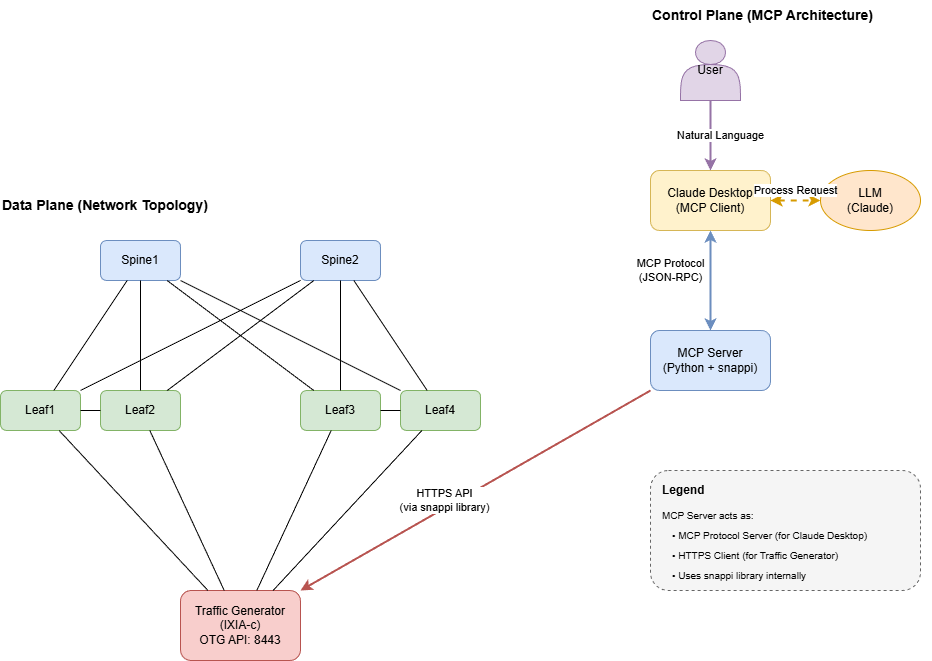

The diagram above was exported from draw.io. Its source (the exported page's mxGraphModel, read from the mxfile embedded in the PNG):
<mxGraphModel dx="3040" dy="875" grid="1" gridSize="10" guides="1" tooltips="1" connect="1" arrows="1" fold="1" page="1" pageScale="1" pageWidth="1200" pageHeight="800" math="0" shadow="0">
  <root>
    <mxCell id="0" />
    <mxCell id="1" parent="0" />
    <mxCell id="spine1" value="Spine1" style="rounded=1;whiteSpace=wrap;html=1;fillColor=#dae8fc;strokeColor=#6c8ebf;" parent="1" vertex="1">
      <mxGeometry x="300" y="250" width="80" height="40" as="geometry" />
    </mxCell>
    <mxCell id="spine2" value="Spine2" style="rounded=1;whiteSpace=wrap;html=1;fillColor=#dae8fc;strokeColor=#6c8ebf;" parent="1" vertex="1">
      <mxGeometry x="500" y="250" width="80" height="40" as="geometry" />
    </mxCell>
    <mxCell id="leaf1" value="Leaf1" style="rounded=1;whiteSpace=wrap;html=1;fillColor=#d5e8d4;strokeColor=#82b366;" parent="1" vertex="1">
      <mxGeometry x="200" y="400" width="80" height="40" as="geometry" />
    </mxCell>
    <mxCell id="leaf2" value="Leaf2" style="rounded=1;whiteSpace=wrap;html=1;fillColor=#d5e8d4;strokeColor=#82b366;" parent="1" vertex="1">
      <mxGeometry x="300" y="400" width="80" height="40" as="geometry" />
    </mxCell>
    <mxCell id="leaf3" value="Leaf3" style="rounded=1;whiteSpace=wrap;html=1;fillColor=#d5e8d4;strokeColor=#82b366;" parent="1" vertex="1">
      <mxGeometry x="500" y="400" width="80" height="40" as="geometry" />
    </mxCell>
    <mxCell id="leaf4" value="Leaf4" style="rounded=1;whiteSpace=wrap;html=1;fillColor=#d5e8d4;strokeColor=#82b366;" parent="1" vertex="1">
      <mxGeometry x="600" y="400" width="80" height="40" as="geometry" />
    </mxCell>
    <mxCell id="otg" value="Traffic Generator&#10;(IXIA-c)&#10;OTG API: 8443" style="rounded=1;whiteSpace=wrap;html=1;fillColor=#f8cecc;strokeColor=#b85450;" parent="1" vertex="1">
      <mxGeometry x="380" y="600" width="120" height="70" as="geometry" />
    </mxCell>
    <mxCell id="user" value="User" style="shape=actor;whiteSpace=wrap;html=1;fillColor=#e1d5e7;strokeColor=#9673a6;" parent="1" vertex="1">
      <mxGeometry x="880" y="50" width="60" height="60" as="geometry" />
    </mxCell>
    <mxCell id="claude" value="Claude Desktop&#10;(MCP Client)" style="rounded=1;whiteSpace=wrap;html=1;fillColor=#fff2cc;strokeColor=#d6b656;" parent="1" vertex="1">
      <mxGeometry x="850" y="180" width="120" height="60" as="geometry" />
    </mxCell>
    <mxCell id="llm" value="LLM&#10;(Claude)" style="ellipse;whiteSpace=wrap;html=1;fillColor=#ffe6cc;strokeColor=#d79b00;" parent="1" vertex="1">
      <mxGeometry x="1020" y="180" width="100" height="60" as="geometry" />
    </mxCell>
    <mxCell id="mcp_server" value="MCP Server&#10;(Python + snappi)" style="rounded=1;whiteSpace=wrap;html=1;fillColor=#dae8fc;strokeColor=#6c8ebf;" parent="1" vertex="1">
      <mxGeometry x="850" y="340" width="120" height="60" as="geometry" />
    </mxCell>
    <mxCell id="100" value="" style="endArrow=none;html=1;rounded=0;" parent="1" source="spine1" target="leaf1" edge="1">
      <mxGeometry width="50" height="50" relative="1" as="geometry" />
    </mxCell>
    <mxCell id="101" value="" style="endArrow=none;html=1;rounded=0;" parent="1" source="spine1" target="leaf2" edge="1">
      <mxGeometry width="50" height="50" relative="1" as="geometry" />
    </mxCell>
    <mxCell id="102" value="" style="endArrow=none;html=1;rounded=0;" parent="1" source="spine1" target="leaf3" edge="1">
      <mxGeometry width="50" height="50" relative="1" as="geometry" />
    </mxCell>
    <mxCell id="103" value="" style="endArrow=none;html=1;rounded=0;" parent="1" source="spine1" target="leaf4" edge="1">
      <mxGeometry width="50" height="50" relative="1" as="geometry" />
    </mxCell>
    <mxCell id="104" value="" style="endArrow=none;html=1;rounded=0;" parent="1" source="spine2" target="leaf1" edge="1">
      <mxGeometry width="50" height="50" relative="1" as="geometry" />
    </mxCell>
    <mxCell id="105" value="" style="endArrow=none;html=1;rounded=0;" parent="1" source="spine2" target="leaf2" edge="1">
      <mxGeometry width="50" height="50" relative="1" as="geometry" />
    </mxCell>
    <mxCell id="106" value="" style="endArrow=none;html=1;rounded=0;" parent="1" source="spine2" target="leaf3" edge="1">
      <mxGeometry width="50" height="50" relative="1" as="geometry" />
    </mxCell>
    <mxCell id="107" value="" style="endArrow=none;html=1;rounded=0;" parent="1" source="spine2" target="leaf4" edge="1">
      <mxGeometry width="50" height="50" relative="1" as="geometry" />
    </mxCell>
    <mxCell id="108" value="" style="endArrow=none;html=1;rounded=0;" parent="1" source="leaf1" target="leaf2" edge="1">
      <mxGeometry width="50" height="50" relative="1" as="geometry" />
    </mxCell>
    <mxCell id="109" value="" style="endArrow=none;html=1;rounded=0;" parent="1" source="leaf3" target="leaf4" edge="1">
      <mxGeometry width="50" height="50" relative="1" as="geometry" />
    </mxCell>
    <mxCell id="110" value="" style="endArrow=none;html=1;rounded=0;" parent="1" source="otg" target="leaf1" edge="1">
      <mxGeometry width="50" height="50" relative="1" as="geometry" />
    </mxCell>
    <mxCell id="111" value="" style="endArrow=none;html=1;rounded=0;" parent="1" source="otg" target="leaf2" edge="1">
      <mxGeometry width="50" height="50" relative="1" as="geometry" />
    </mxCell>
    <mxCell id="112" value="" style="endArrow=none;html=1;rounded=0;" parent="1" source="otg" target="leaf3" edge="1">
      <mxGeometry width="50" height="50" relative="1" as="geometry" />
    </mxCell>
    <mxCell id="113" value="" style="endArrow=none;html=1;rounded=0;" parent="1" source="otg" target="leaf4" edge="1">
      <mxGeometry width="50" height="50" relative="1" as="geometry" />
    </mxCell>
    <mxCell id="c1" value="Natural Language" style="endArrow=classic;html=1;rounded=0;strokeColor=#9673a6;strokeWidth=2;" parent="1" source="user" target="claude" edge="1">
      <mxGeometry width="50" height="50" relative="1" as="geometry">
        <mxPoint x="10" as="offset" />
      </mxGeometry>
    </mxCell>
    <mxCell id="c2" value="Process Request" style="endArrow=classic;startArrow=classic;html=1;rounded=0;strokeColor=#d79b00;strokeWidth=2;dashed=1;" parent="1" source="claude" target="llm" edge="1">
      <mxGeometry width="50" height="50" relative="1" as="geometry">
        <mxPoint y="-10" as="offset" />
      </mxGeometry>
    </mxCell>
    <mxCell id="c3" value="MCP Protocol&#10;(JSON-RPC)" style="endArrow=classic;startArrow=classic;html=1;rounded=0;strokeColor=#6c8ebf;strokeWidth=2;" parent="1" source="claude" target="mcp_server" edge="1">
      <mxGeometry width="50" height="50" relative="1" as="geometry">
        <mxPoint x="-40" y="-10" as="offset" />
      </mxGeometry>
    </mxCell>
    <mxCell id="c4" value="HTTPS API&#10;(via snappi library)" style="endArrow=classic;html=1;rounded=0;strokeColor=#b85450;strokeWidth=2;exitX=0;exitY=1;exitDx=0;exitDy=0;entryX=1;entryY=0;entryDx=0;entryDy=0;" parent="1" source="mcp_server" target="otg" edge="1">
      <mxGeometry width="50" height="50" relative="1" as="geometry">
        <mxPoint x="-30" y="10" as="offset" />
      </mxGeometry>
    </mxCell>
    <mxCell id="label_data" value="Data Plane (Network Topology)" style="text;html=1;strokeColor=none;fillColor=none;align=left;verticalAlign=middle;whiteSpace=wrap;rounded=0;fontSize=14;fontStyle=1" parent="1" vertex="1">
      <mxGeometry x="200" y="200" width="250" height="30" as="geometry" />
    </mxCell>
    <mxCell id="label_control" value="Control Plane (MCP Architecture)" style="text;html=1;strokeColor=none;fillColor=none;align=left;verticalAlign=middle;whiteSpace=wrap;rounded=0;fontSize=14;fontStyle=1" parent="1" vertex="1">
      <mxGeometry x="850" y="10" width="280" height="30" as="geometry" />
    </mxCell>
    <mxCell id="legend_box" value="" style="rounded=1;whiteSpace=wrap;html=1;fillColor=#f5f5f5;strokeColor=#666666;dashed=1;" vertex="1" parent="1">
      <mxGeometry x="850" y="480" width="270" height="120" as="geometry" />
    </mxCell>
    <mxCell id="legend_title" value="Legend" style="text;html=1;strokeColor=none;fillColor=none;align=left;verticalAlign=middle;whiteSpace=wrap;rounded=0;fontSize=12;fontStyle=1" vertex="1" parent="1">
      <mxGeometry x="860" y="490" width="60" height="20" as="geometry" />
    </mxCell>
    <mxCell id="legend1" value="MCP Server acts as:" style="text;html=1;strokeColor=none;fillColor=none;align=left;verticalAlign=middle;whiteSpace=wrap;rounded=0;fontSize=10;" vertex="1" parent="1">
      <mxGeometry x="860" y="515" width="250" height="20" as="geometry" />
    </mxCell>
    <mxCell id="legend2" value="• MCP Protocol Server (for Claude Desktop)" style="text;html=1;strokeColor=none;fillColor=none;align=left;verticalAlign=middle;whiteSpace=wrap;rounded=0;fontSize=10;" vertex="1" parent="1">
      <mxGeometry x="870" y="535" width="240" height="20" as="geometry" />
    </mxCell>
    <mxCell id="legend3" value="• HTTPS Client (for Traffic Generator)" style="text;html=1;strokeColor=none;fillColor=none;align=left;verticalAlign=middle;whiteSpace=wrap;rounded=0;fontSize=10;" vertex="1" parent="1">
      <mxGeometry x="870" y="555" width="240" height="20" as="geometry" />
    </mxCell>
    <mxCell id="legend4" value="• Uses snappi library internally" style="text;html=1;strokeColor=none;fillColor=none;align=left;verticalAlign=middle;whiteSpace=wrap;rounded=0;fontSize=10;" vertex="1" parent="1">
      <mxGeometry x="870" y="575" width="240" height="20" as="geometry" />
    </mxCell>
  </root>
</mxGraphModel>